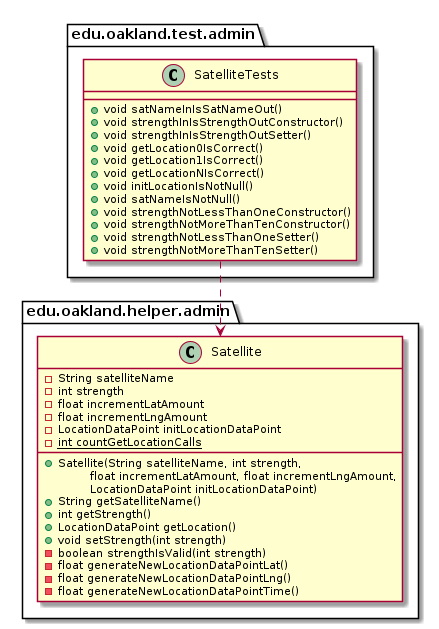

The diagram above was rendered by PlantUML. Its source (embedded in the PNG):
@startuml SatelliteTests_DirectDependencies


package edu.oakland.test.admin {
    class SatelliteTests {
       + void satNameInIsSatNameOut()
       + void strengthInIsStrengthOutConstructor()
       + void strengthInIsStrengthOutSetter()
       + void getLocation0IsCorrect()
       + void getLocation1IsCorrect()
       + void getLocationNIsCorrect()
       + void initLocationIsNotNull()
       + void satNameIsNotNull() 
       + void strengthNotLessThanOneConstructor()
       + void strengthNotMoreThanTenConstructor()
       + void strengthNotLessThanOneSetter()
       + void strengthNotMoreThanTenSetter()
    }
}



package edu.oakland.helper.admin {
    class Satellite {
        - String satelliteName
        - int strength
        - float incrementLatAmount
        - float incrementLngAmount
        - LocationDataPoint initLocationDataPoint
        {static} - int countGetLocationCalls
        __
        + Satellite(String satelliteName, int strength,
        \tfloat incrementLatAmount, float incrementLngAmount,
        \tLocationDataPoint initLocationDataPoint)
        + String getSatelliteName()
        + int getStrength()
        + LocationDataPoint getLocation()
        + void setStrength(int strength)
        - boolean strengthIsValid(int strength)
        - float generateNewLocationDataPointLat()
        - float generateNewLocationDataPointLng()
        - float generateNewLocationDataPointTime()
    }
}

SatelliteTests ..> Satellite



@enduml